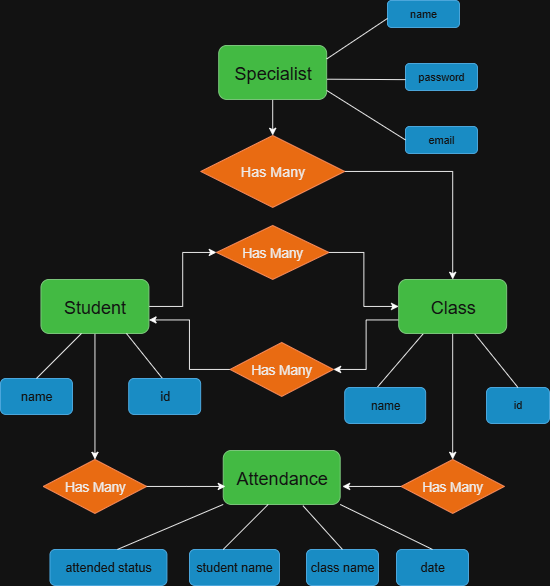

The diagram above was exported from draw.io. Its source (the exported page's mxGraphModel, read from the mxfile embedded in the PNG):
<mxGraphModel dx="786" dy="417" grid="1" gridSize="10" guides="1" tooltips="1" connect="1" arrows="1" fold="1" page="1" pageScale="1" pageWidth="850" pageHeight="1100" math="0" shadow="0">
  <root>
    <mxCell id="0" />
    <mxCell id="1" parent="0" />
    <mxCell id="2HK3TO4pPSwTzyhMV8Iw-1" style="edgeStyle=orthogonalEdgeStyle;rounded=0;orthogonalLoop=1;jettySize=auto;html=1;exitX=1;exitY=0.5;exitDx=0;exitDy=0;entryX=0;entryY=0.5;entryDx=0;entryDy=0;" edge="1" parent="1" source="2HK3TO4pPSwTzyhMV8Iw-3" target="2HK3TO4pPSwTzyhMV8Iw-8">
      <mxGeometry relative="1" as="geometry" />
    </mxCell>
    <mxCell id="2HK3TO4pPSwTzyhMV8Iw-2" style="edgeStyle=orthogonalEdgeStyle;rounded=0;orthogonalLoop=1;jettySize=auto;html=1;exitX=0.5;exitY=1;exitDx=0;exitDy=0;entryX=0.5;entryY=0;entryDx=0;entryDy=0;" edge="1" parent="1" source="2HK3TO4pPSwTzyhMV8Iw-3" target="2HK3TO4pPSwTzyhMV8Iw-36">
      <mxGeometry relative="1" as="geometry" />
    </mxCell>
    <mxCell id="2HK3TO4pPSwTzyhMV8Iw-3" value="&lt;font style=&quot;font-size: 20px;&quot;&gt;Student&lt;/font&gt;" style="rounded=1;whiteSpace=wrap;html=1;fillColor=#008a00;fontColor=#ffffff;strokeColor=#005700;" vertex="1" parent="1">
      <mxGeometry x="115" y="380" width="120" height="60" as="geometry" />
    </mxCell>
    <mxCell id="2HK3TO4pPSwTzyhMV8Iw-4" style="edgeStyle=orthogonalEdgeStyle;rounded=0;orthogonalLoop=1;jettySize=auto;html=1;exitX=0;exitY=0.75;exitDx=0;exitDy=0;entryX=1;entryY=0.5;entryDx=0;entryDy=0;" edge="1" parent="1" source="2HK3TO4pPSwTzyhMV8Iw-42" target="2HK3TO4pPSwTzyhMV8Iw-13">
      <mxGeometry relative="1" as="geometry" />
    </mxCell>
    <mxCell id="2HK3TO4pPSwTzyhMV8Iw-5" value="" style="edgeStyle=orthogonalEdgeStyle;rounded=0;orthogonalLoop=1;jettySize=auto;html=1;" edge="1" parent="1" source="2HK3TO4pPSwTzyhMV8Iw-6" target="2HK3TO4pPSwTzyhMV8Iw-11">
      <mxGeometry relative="1" as="geometry" />
    </mxCell>
    <mxCell id="2HK3TO4pPSwTzyhMV8Iw-6" value="&lt;font style=&quot;font-size: 20px;&quot;&gt;Specialist&lt;/font&gt;" style="rounded=1;whiteSpace=wrap;html=1;fillColor=#008a00;fontColor=#ffffff;strokeColor=#005700;" vertex="1" parent="1">
      <mxGeometry x="312.5" y="120" width="120" height="60" as="geometry" />
    </mxCell>
    <mxCell id="2HK3TO4pPSwTzyhMV8Iw-7" style="edgeStyle=orthogonalEdgeStyle;rounded=0;orthogonalLoop=1;jettySize=auto;html=1;exitX=1;exitY=0.5;exitDx=0;exitDy=0;entryX=0;entryY=0.5;entryDx=0;entryDy=0;" edge="1" parent="1" source="2HK3TO4pPSwTzyhMV8Iw-8" target="2HK3TO4pPSwTzyhMV8Iw-42">
      <mxGeometry relative="1" as="geometry" />
    </mxCell>
    <mxCell id="2HK3TO4pPSwTzyhMV8Iw-8" value="&lt;font style=&quot;font-size: 15px;&quot;&gt;Has Many&lt;/font&gt;" style="rhombus;whiteSpace=wrap;html=1;fillColor=#fa6800;fontColor=#000000;strokeColor=#C73500;" vertex="1" parent="1">
      <mxGeometry x="310" y="320" width="125" height="60" as="geometry" />
    </mxCell>
    <mxCell id="2HK3TO4pPSwTzyhMV8Iw-9" value="" style="edgeStyle=orthogonalEdgeStyle;rounded=0;orthogonalLoop=1;jettySize=auto;html=1;" edge="1" parent="1" source="2HK3TO4pPSwTzyhMV8Iw-11" target="2HK3TO4pPSwTzyhMV8Iw-42">
      <mxGeometry relative="1" as="geometry" />
    </mxCell>
    <mxCell id="2HK3TO4pPSwTzyhMV8Iw-11" value="&lt;font style=&quot;font-size: 16px;&quot;&gt;Has Many&lt;/font&gt;" style="rhombus;whiteSpace=wrap;html=1;fillColor=#fa6800;fontColor=#000000;strokeColor=#C73500;" vertex="1" parent="1">
      <mxGeometry x="292.5" y="220" width="160" height="80" as="geometry" />
    </mxCell>
    <mxCell id="2HK3TO4pPSwTzyhMV8Iw-12" style="edgeStyle=orthogonalEdgeStyle;rounded=0;orthogonalLoop=1;jettySize=auto;html=1;exitX=0;exitY=0.5;exitDx=0;exitDy=0;entryX=1;entryY=0.75;entryDx=0;entryDy=0;" edge="1" parent="1" source="2HK3TO4pPSwTzyhMV8Iw-13" target="2HK3TO4pPSwTzyhMV8Iw-3">
      <mxGeometry relative="1" as="geometry" />
    </mxCell>
    <mxCell id="2HK3TO4pPSwTzyhMV8Iw-13" value="&lt;font style=&quot;font-size: 15px;&quot;&gt;Has Many&lt;/font&gt;" style="rhombus;whiteSpace=wrap;html=1;fillColor=#fa6800;fontColor=#000000;strokeColor=#C73500;" vertex="1" parent="1">
      <mxGeometry x="325" y="450" width="115" height="60" as="geometry" />
    </mxCell>
    <mxCell id="2HK3TO4pPSwTzyhMV8Iw-14" value="" style="endArrow=none;html=1;rounded=0;" edge="1" parent="1">
      <mxGeometry width="50" height="50" relative="1" as="geometry">
        <mxPoint x="250" y="490" as="sourcePoint" />
        <mxPoint x="210" y="440" as="targetPoint" />
      </mxGeometry>
    </mxCell>
    <mxCell id="2HK3TO4pPSwTzyhMV8Iw-15" value="&lt;font style=&quot;font-size: 14px;&quot;&gt;name&lt;/font&gt;" style="rounded=1;whiteSpace=wrap;html=1;fillColor=#1ba1e2;fontColor=#ffffff;strokeColor=#006EAF;" vertex="1" parent="1">
      <mxGeometry x="70" y="490" width="80" height="40" as="geometry" />
    </mxCell>
    <mxCell id="2HK3TO4pPSwTzyhMV8Iw-16" value="&lt;span style=&quot;font-size: 14px;&quot;&gt;id&lt;/span&gt;" style="rounded=1;whiteSpace=wrap;html=1;fillColor=#1ba1e2;fontColor=#ffffff;strokeColor=#006EAF;" vertex="1" parent="1">
      <mxGeometry x="212.5" y="490" width="80" height="40" as="geometry" />
    </mxCell>
    <mxCell id="2HK3TO4pPSwTzyhMV8Iw-17" value="&lt;font style=&quot;font-size: 13px;&quot;&gt;name&lt;/font&gt;" style="rounded=1;whiteSpace=wrap;html=1;fillColor=#1ba1e2;fontColor=#ffffff;strokeColor=#006EAF;" vertex="1" parent="1">
      <mxGeometry x="452.5" y="500" width="90" height="40" as="geometry" />
    </mxCell>
    <mxCell id="2HK3TO4pPSwTzyhMV8Iw-18" value="id" style="rounded=1;whiteSpace=wrap;html=1;fillColor=#1ba1e2;fontColor=#ffffff;strokeColor=#006EAF;" vertex="1" parent="1">
      <mxGeometry x="610" y="500" width="70" height="40" as="geometry" />
    </mxCell>
    <mxCell id="2HK3TO4pPSwTzyhMV8Iw-19" value="" style="endArrow=none;html=1;rounded=0;exitX=0.407;exitY=-0.017;exitDx=0;exitDy=0;exitPerimeter=0;" edge="1" parent="1" source="2HK3TO4pPSwTzyhMV8Iw-17">
      <mxGeometry width="50" height="50" relative="1" as="geometry">
        <mxPoint x="510" y="460" as="sourcePoint" />
        <mxPoint x="540" y="440" as="targetPoint" />
      </mxGeometry>
    </mxCell>
    <mxCell id="2HK3TO4pPSwTzyhMV8Iw-20" value="" style="endArrow=none;html=1;rounded=0;exitX=0.5;exitY=0;exitDx=0;exitDy=0;" edge="1" parent="1" source="2HK3TO4pPSwTzyhMV8Iw-42">
      <mxGeometry width="50" height="50" relative="1" as="geometry">
        <mxPoint x="610" y="470" as="sourcePoint" />
        <mxPoint x="590" y="440" as="targetPoint" />
      </mxGeometry>
    </mxCell>
    <mxCell id="2HK3TO4pPSwTzyhMV8Iw-21" value="name" style="rounded=1;whiteSpace=wrap;html=1;fillColor=#1ba1e2;fontColor=#ffffff;strokeColor=#006EAF;" vertex="1" parent="1">
      <mxGeometry x="500" y="70" width="80" height="30" as="geometry" />
    </mxCell>
    <mxCell id="2HK3TO4pPSwTzyhMV8Iw-22" value="password" style="rounded=1;whiteSpace=wrap;html=1;fillColor=#1ba1e2;fontColor=#ffffff;strokeColor=#006EAF;" vertex="1" parent="1">
      <mxGeometry x="520" y="140" width="80" height="30" as="geometry" />
    </mxCell>
    <mxCell id="2HK3TO4pPSwTzyhMV8Iw-23" value="email" style="rounded=1;whiteSpace=wrap;html=1;fillColor=#1ba1e2;fontColor=#ffffff;strokeColor=#006EAF;" vertex="1" parent="1">
      <mxGeometry x="520" y="210" width="80" height="30" as="geometry" />
    </mxCell>
    <mxCell id="2HK3TO4pPSwTzyhMV8Iw-24" value="" style="endArrow=none;html=1;rounded=0;exitX=1;exitY=0.25;exitDx=0;exitDy=0;" edge="1" parent="1" source="2HK3TO4pPSwTzyhMV8Iw-6">
      <mxGeometry width="50" height="50" relative="1" as="geometry">
        <mxPoint x="432.5" y="120" as="sourcePoint" />
        <mxPoint x="500" y="90" as="targetPoint" />
      </mxGeometry>
    </mxCell>
    <mxCell id="2HK3TO4pPSwTzyhMV8Iw-25" value="" style="endArrow=none;html=1;rounded=0;exitX=1;exitY=0.25;exitDx=0;exitDy=0;" edge="1" parent="1">
      <mxGeometry width="50" height="50" relative="1" as="geometry">
        <mxPoint x="433" y="157.5" as="sourcePoint" />
        <mxPoint x="520" y="158" as="targetPoint" />
      </mxGeometry>
    </mxCell>
    <mxCell id="2HK3TO4pPSwTzyhMV8Iw-26" value="" style="endArrow=none;html=1;rounded=0;exitX=1;exitY=0.25;exitDx=0;exitDy=0;entryX=0;entryY=0.5;entryDx=0;entryDy=0;" edge="1" parent="1" target="2HK3TO4pPSwTzyhMV8Iw-23">
      <mxGeometry width="50" height="50" relative="1" as="geometry">
        <mxPoint x="432.5" y="170" as="sourcePoint" />
        <mxPoint x="502.5" y="205" as="targetPoint" />
      </mxGeometry>
    </mxCell>
    <mxCell id="2HK3TO4pPSwTzyhMV8Iw-27" value="&lt;font style=&quot;font-size: 20px;&quot;&gt;Attendance&lt;/font&gt;" style="rounded=1;whiteSpace=wrap;html=1;fillColor=#008a00;fontColor=#ffffff;strokeColor=#005700;" vertex="1" parent="1">
      <mxGeometry x="317.5" y="570" width="130" height="60" as="geometry" />
    </mxCell>
    <mxCell id="2HK3TO4pPSwTzyhMV8Iw-28" value="&lt;font style=&quot;font-size: 14px;&quot;&gt;student name&lt;/font&gt;" style="rounded=1;whiteSpace=wrap;html=1;fillColor=#1ba1e2;fontColor=#ffffff;strokeColor=#006EAF;" vertex="1" parent="1">
      <mxGeometry x="280" y="680" width="100" height="40" as="geometry" />
    </mxCell>
    <mxCell id="2HK3TO4pPSwTzyhMV8Iw-29" value="&lt;font style=&quot;font-size: 14px;&quot;&gt;class name&lt;/font&gt;" style="rounded=1;whiteSpace=wrap;html=1;fillColor=#1ba1e2;fontColor=#ffffff;strokeColor=#006EAF;" vertex="1" parent="1">
      <mxGeometry x="410" y="680" width="80" height="40" as="geometry" />
    </mxCell>
    <mxCell id="2HK3TO4pPSwTzyhMV8Iw-30" value="&lt;font style=&quot;font-size: 14px;&quot;&gt;date&lt;/font&gt;" style="rounded=1;whiteSpace=wrap;html=1;fillColor=#1ba1e2;fontColor=#ffffff;strokeColor=#006EAF;" vertex="1" parent="1">
      <mxGeometry x="510" y="680" width="80" height="40" as="geometry" />
    </mxCell>
    <mxCell id="2HK3TO4pPSwTzyhMV8Iw-31" value="&lt;span style=&quot;font-size: 14px;&quot;&gt;attended status&lt;/span&gt;" style="rounded=1;whiteSpace=wrap;html=1;fillColor=#1ba1e2;fontColor=#ffffff;strokeColor=#006EAF;" vertex="1" parent="1">
      <mxGeometry x="125" y="680" width="130" height="40" as="geometry" />
    </mxCell>
    <mxCell id="2HK3TO4pPSwTzyhMV8Iw-32" value="" style="endArrow=none;html=1;rounded=0;entryX=0;entryY=1;entryDx=0;entryDy=0;" edge="1" parent="1" target="2HK3TO4pPSwTzyhMV8Iw-27">
      <mxGeometry width="50" height="50" relative="1" as="geometry">
        <mxPoint x="200" y="680" as="sourcePoint" />
        <mxPoint x="250" y="630" as="targetPoint" />
      </mxGeometry>
    </mxCell>
    <mxCell id="2HK3TO4pPSwTzyhMV8Iw-33" value="" style="endArrow=none;html=1;rounded=0;entryX=1;entryY=1;entryDx=0;entryDy=0;" edge="1" parent="1" target="2HK3TO4pPSwTzyhMV8Iw-27">
      <mxGeometry width="50" height="50" relative="1" as="geometry">
        <mxPoint x="550" y="680" as="sourcePoint" />
        <mxPoint x="510" y="610" as="targetPoint" />
      </mxGeometry>
    </mxCell>
    <mxCell id="2HK3TO4pPSwTzyhMV8Iw-34" value="" style="endArrow=none;html=1;rounded=0;" edge="1" parent="1">
      <mxGeometry width="50" height="50" relative="1" as="geometry">
        <mxPoint x="317.5" y="680" as="sourcePoint" />
        <mxPoint x="367.5" y="630" as="targetPoint" />
      </mxGeometry>
    </mxCell>
    <mxCell id="2HK3TO4pPSwTzyhMV8Iw-35" value="" style="endArrow=none;html=1;rounded=0;exitX=0.5;exitY=0;exitDx=0;exitDy=0;entryX=0.681;entryY=1.022;entryDx=0;entryDy=0;entryPerimeter=0;" edge="1" parent="1" source="2HK3TO4pPSwTzyhMV8Iw-29" target="2HK3TO4pPSwTzyhMV8Iw-27">
      <mxGeometry width="50" height="50" relative="1" as="geometry">
        <mxPoint x="385" y="680" as="sourcePoint" />
        <mxPoint x="435" y="630" as="targetPoint" />
      </mxGeometry>
    </mxCell>
    <mxCell id="2HK3TO4pPSwTzyhMV8Iw-36" value="&lt;font style=&quot;font-size: 15px;&quot;&gt;Has Many&lt;/font&gt;" style="rhombus;whiteSpace=wrap;html=1;fillColor=#fa6800;fontColor=#000000;strokeColor=#C73500;" vertex="1" parent="1">
      <mxGeometry x="117.5" y="580" width="115" height="60" as="geometry" />
    </mxCell>
    <mxCell id="2HK3TO4pPSwTzyhMV8Iw-37" style="edgeStyle=orthogonalEdgeStyle;rounded=0;orthogonalLoop=1;jettySize=auto;html=1;exitX=0;exitY=0.5;exitDx=0;exitDy=0;" edge="1" parent="1" source="2HK3TO4pPSwTzyhMV8Iw-38">
      <mxGeometry relative="1" as="geometry">
        <mxPoint x="450" y="610" as="targetPoint" />
      </mxGeometry>
    </mxCell>
    <mxCell id="2HK3TO4pPSwTzyhMV8Iw-38" value="&lt;font style=&quot;font-size: 15px;&quot;&gt;Has Many&lt;/font&gt;" style="rhombus;whiteSpace=wrap;html=1;fillColor=#fa6800;fontColor=#000000;strokeColor=#C73500;" vertex="1" parent="1">
      <mxGeometry x="515" y="580" width="115" height="60" as="geometry" />
    </mxCell>
    <mxCell id="2HK3TO4pPSwTzyhMV8Iw-39" style="edgeStyle=orthogonalEdgeStyle;rounded=0;orthogonalLoop=1;jettySize=auto;html=1;exitX=1;exitY=0.5;exitDx=0;exitDy=0;" edge="1" parent="1" source="2HK3TO4pPSwTzyhMV8Iw-36">
      <mxGeometry relative="1" as="geometry">
        <mxPoint x="320" y="610" as="targetPoint" />
      </mxGeometry>
    </mxCell>
    <mxCell id="2HK3TO4pPSwTzyhMV8Iw-40" value="" style="endArrow=none;html=1;rounded=0;exitX=0.5;exitY=0;exitDx=0;exitDy=0;" edge="1" parent="1" source="2HK3TO4pPSwTzyhMV8Iw-18" target="2HK3TO4pPSwTzyhMV8Iw-42">
      <mxGeometry width="50" height="50" relative="1" as="geometry">
        <mxPoint x="625" y="490" as="sourcePoint" />
        <mxPoint x="590" y="440" as="targetPoint" />
      </mxGeometry>
    </mxCell>
    <mxCell id="2HK3TO4pPSwTzyhMV8Iw-41" style="edgeStyle=orthogonalEdgeStyle;rounded=0;orthogonalLoop=1;jettySize=auto;html=1;exitX=0.5;exitY=1;exitDx=0;exitDy=0;entryX=0.5;entryY=0;entryDx=0;entryDy=0;" edge="1" parent="1" source="2HK3TO4pPSwTzyhMV8Iw-42" target="2HK3TO4pPSwTzyhMV8Iw-38">
      <mxGeometry relative="1" as="geometry" />
    </mxCell>
    <mxCell id="2HK3TO4pPSwTzyhMV8Iw-42" value="&lt;font style=&quot;font-size: 20px;&quot;&gt;Class&lt;/font&gt;" style="rounded=1;whiteSpace=wrap;html=1;fillColor=#008a00;fontColor=#ffffff;strokeColor=#005700;" vertex="1" parent="1">
      <mxGeometry x="512.5" y="380" width="120" height="60" as="geometry" />
    </mxCell>
    <mxCell id="2HK3TO4pPSwTzyhMV8Iw-43" value="" style="endArrow=none;html=1;rounded=0;" edge="1" parent="1">
      <mxGeometry width="50" height="50" relative="1" as="geometry">
        <mxPoint x="110" y="490" as="sourcePoint" />
        <mxPoint x="160" y="440" as="targetPoint" />
      </mxGeometry>
    </mxCell>
  </root>
</mxGraphModel>